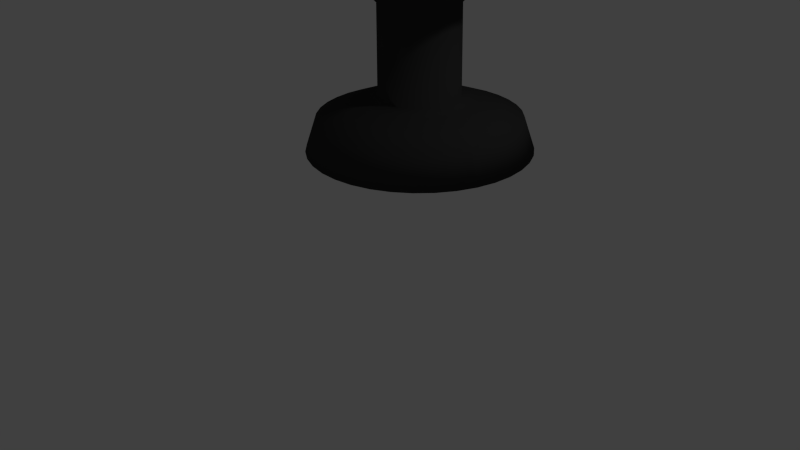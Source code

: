 # Source: blackqueen.blend  (saved by Blender 2.66.1; exported with 4.5.12 LTS)
import bpy
from mathutils import Matrix  # noqa: F401  (used for matrix-valued properties, if any)

bpy.ops.wm.read_factory_settings(use_empty=True)
scene = bpy.context.scene
scene.name = 'Scene'

# ---- collections
col_collection_1 = bpy.data.collections.new('Collection 1'); scene.collection.children.link(col_collection_1)

# ---- materials (node trees are filled in below, after node groups)
mat_material = bpy.data.materials.new('Material')
mat_material.alpha_threshold = 0.0
mat_material.use_transparent_shadow = False
mat_material.diffuse_color = (0.04445, 0.04445, 0.04445, 1.0)
mat_material.roughness = 0.5
mat_material.line_color = (0.0, 0.0, 0.0, 1.0)

# ---- material node trees

# ---- world
world_world = bpy.data.worlds.new('World'); scene.world = world_world
world_world.color = (0.05088, 0.05088, 0.05088)
world_world.use_sun_shadow = False
world_world.sun_shadow_jitter_overblur = 0.0
world_world.cycles.sampling_method = 'MANUAL'
world_world.cycles.sample_map_resolution = 256

# ---- cameras
cam_camera = bpy.data.cameras.new('Camera')
cam_camera.clip_end = 100.0
cam_camera.lens = 35.0
cam_camera.sensor_width = 32.0
cam_camera.sensor_height = 18.0
cam_camera.ortho_scale = 7.314
cam_camera.dof.focus_distance = 0.0
cam_camera.dof.aperture_fstop = 128.0

# ---- lights
light_lamp = bpy.data.lights.new('Lamp', 'POINT')
light_lamp.transmission_factor = 0.0
light_lamp.cutoff_distance = 30.0
light_lamp.energy = 100.0
light_lamp.shadow_buffer_clip_start = 1.001
light_lamp.shadow_soft_size = 0.1
light_lamp.shadow_maximum_resolution = 0.006
light_lamp.use_absolute_resolution = True
light_lamp.cycles.use_multiple_importance_sampling = False

# ---- meshes
me_cube = bpy.data.meshes.new('Cube')
me_cube.from_pydata([(2.067, -0.3175, 0.5321), (0.1491, 0.2855, 0.5253), (1.879, -0.2588, 1.114), (1.414, -0.1125, 1.301), (1.104, -0.01503, 1.394), (0.8494, 0.06508, 1.465), (0.8418, 0.06711, 3.068), (1.664, -0.1916, 3.949), (1.919, -0.2717, 3.844), (2.008, -0.2998, 4.111), (1.765, -0.2233, 4.332), (1.465, -0.1292, 4.321), (0.6543, 0.126, 3.475), (0.1667, 0.2794, 3.488), (2.142, 0.02265, 0.5323), (0.1487, 0.2835, 0.5253), (1.947, 0.04776, 1.114), (1.464, 0.1109, 1.301), (1.141, 0.1531, 1.394), (0.8765, 0.1877, 1.465), (0.8685, 0.1877, 3.068), (1.723, 0.07535, 3.949), (1.988, 0.04076, 3.844), (2.08, 0.02845, 4.111), (1.827, 0.06143, 4.332), (1.516, 0.1022, 4.321), (0.6735, 0.213, 3.475), (0.1667, 0.2794, 3.488), (2.157, 0.3707, 0.5326), (0.1486, 0.2815, 0.5252), (1.961, 0.3614, 1.114), (1.474, 0.3396, 1.301), (1.149, 0.3251, 1.395), (0.8819, 0.3131, 1.465), (0.8738, 0.3112, 3.068), (1.735, 0.3485, 3.949), (2.001, 0.3605, 3.844), (2.095, 0.3643, 4.111), (1.84, 0.3528, 4.333), (1.527, 0.3389, 4.322), (0.6774, 0.302, 3.475), (0.1667, 0.2794, 3.488), (2.111, 0.716, 0.533), (0.1489, 0.2795, 0.5252), (1.919, 0.6726, 1.114), (1.443, 0.5664, 1.301), (1.126, 0.4957, 1.395), (0.8654, 0.4376, 1.465), (0.8576, 0.4336, 3.068), (1.699, 0.6196, 3.95), (1.959, 0.6777, 3.845), (2.051, 0.6976, 4.112), (1.802, 0.6419, 4.333), (1.495, 0.5738, 4.322), (0.6657, 0.3904, 3.475), (0.1667, 0.2794, 3.488), (2.006, 1.048, 0.5335), (0.1495, 0.2776, 0.5252), (1.825, 0.9719, 1.115), (1.374, 0.7847, 1.301), (1.074, 0.6599, 1.395), (0.8276, 0.5573, 1.465), (0.8203, 0.5514, 3.069), (1.616, 0.8802, 3.95), (1.863, 0.9828, 3.845), (1.949, 1.018, 4.112), (1.714, 0.92, 4.333), (1.424, 0.7997, 4.322), (0.6388, 0.4754, 3.476), (0.1667, 0.2794, 3.488), (1.845, 1.357, 0.5341), (0.1504, 0.2758, 0.5252), (1.68, 1.25, 1.115), (1.269, 0.9876, 1.302), (0.9946, 0.8125, 1.395), (0.7695, 0.6687, 1.465), (0.7632, 0.661, 3.069), (1.49, 1.123, 3.951), (1.715, 1.267, 3.846), (1.794, 1.316, 4.113), (1.579, 1.179, 4.334), (1.314, 1.01, 4.323), (0.5976, 0.5544, 3.476), (0.1667, 0.2794, 3.488), (1.633, 1.633, 0.5349), (0.1516, 0.2742, 0.5252), (1.488, 1.499, 1.116), (1.129, 1.169, 1.302), (0.8897, 0.949, 1.396), (0.693, 0.7682, 1.466), (0.6879, 0.7589, 3.069), (1.323, 1.339, 3.951), (1.52, 1.52, 3.846), (1.589, 1.583, 4.113), (1.401, 1.41, 4.334), (1.17, 1.198, 4.323), (0.5433, 0.625, 3.476), (0.1667, 0.2794, 3.488), (1.376, 1.868, 0.5356), (0.1531, 0.2728, 0.5252), (1.257, 1.711, 1.117), (0.9604, 1.324, 1.303), (0.7627, 1.065, 1.396), (0.6004, 0.853, 1.466), (0.5968, 0.8423, 3.069), (1.122, 1.524, 3.952), (1.284, 1.736, 3.847), (1.341, 1.81, 4.114), (1.186, 1.607, 4.335), (0.9952, 1.358, 4.324), (0.4775, 0.6852, 3.476), (0.1667, 0.2794, 3.488), (1.082, 2.055, 0.5364), (0.1548, 0.2717, 0.5252), (0.9919, 1.88, 1.117), (0.7673, 1.446, 1.303), (0.6175, 1.158, 1.396), (0.4944, 0.9204, 1.466), (0.4925, 0.9086, 3.07), (0.8909, 1.671, 3.952), (1.014, 1.908, 3.848), (1.057, 1.99, 4.115), (0.94, 1.763, 4.336), (0.7953, 1.485, 4.324), (0.4024, 0.733, 3.476), (0.1667, 0.2794, 3.488), (0.7597, 2.188, 0.5373), (0.1567, 0.271, 0.5252), (0.7018, 1.999, 1.118), (0.5558, 1.534, 1.304), (0.4584, 1.223, 1.397), (0.3784, 0.9684, 1.466), (0.3784, 0.9558, 3.07), (0.6382, 1.775, 3.953), (0.7182, 2.03, 3.849), (0.7466, 2.119, 4.116), (0.6704, 1.875, 4.336), (0.5763, 1.575, 4.325), (0.32, 0.767, 3.476), (0.1667, 0.2794, 3.488), (0.4196, 2.264, 0.5381), (0.1587, 0.2705, 0.5252), (0.3952, 2.067, 1.119), (0.3323, 1.583, 1.304), (0.2903, 1.26, 1.397), (0.2557, 0.9955, 1.467), (0.2577, 0.9825, 3.07), (0.3713, 1.834, 3.954), (0.4057, 2.099, 3.849), (0.4184, 2.191, 4.117), (0.3857, 1.938, 4.337), (0.3449, 1.626, 4.325), (0.233, 0.7863, 3.477), (0.1667, 0.2794, 3.488), (0.07158, 2.278, 0.5388), (0.1607, 0.2704, 0.5252), (0.08161, 2.081, 1.12), (0.1037, 1.593, 1.305), (0.1183, 1.268, 1.398), (0.1303, 1.001, 1.467), (0.1343, 0.9878, 3.07), (0.0981, 1.846, 3.954), (0.08602, 2.113, 3.85), (0.08248, 2.206, 4.117), (0.0943, 1.95, 4.338), (0.1082, 1.637, 4.326), (0.144, 0.7901, 3.477), (0.1667, 0.2794, 3.488), (-0.2738, 2.233, 0.5396), (0.1627, 0.2707, 0.5252), (-0.2296, 2.039, 1.12), (-0.1232, 1.563, 1.305), (-0.05237, 1.245, 1.398), (0.005815, 0.9844, 1.467), (0.01184, 0.9716, 3.071), (-0.1729, 1.81, 3.955), (-0.2312, 2.071, 3.851), (-0.2508, 2.161, 4.118), (-0.1948, 1.912, 4.338), (-0.1267, 1.606, 4.326), (0.05562, 0.7784, 3.477), (0.1667, 0.2794, 3.488), (-0.6059, 2.128, 0.5402), (0.1646, 0.2713, 0.5252), (-0.5289, 1.945, 1.121), (-0.3414, 1.494, 1.306), (-0.2165, 1.193, 1.398), (-0.1139, 0.9465, 1.468), (-0.106, 0.9343, 3.071), (-0.4336, 1.728, 3.955), (-0.5363, 1.975, 3.851), (-0.5714, 2.06, 4.119), (-0.4729, 1.824, 4.339), (-0.3527, 1.534, 4.327), (-0.02935, 0.7515, 3.477), (0.1667, 0.2794, 3.488), (-0.9148, 1.967, 0.5407), (0.1664, 0.2722, 0.5252), (-0.8072, 1.8, 1.121), (-0.5443, 1.388, 1.306), (-0.3691, 1.114, 1.399), (-0.2252, 0.8884, 1.468), (-0.2155, 0.8772, 3.071), (-0.6761, 1.601, 3.956), (-0.82, 1.827, 3.852), (-0.8695, 1.905, 4.119), (-0.7315, 1.689, 4.339), (-0.5628, 1.425, 4.327), (-0.1084, 0.7103, 3.477), (0.1667, 0.2794, 3.488), (-1.191, 1.754, 0.5411), (0.1681, 0.2735, 0.5252), (-1.056, 1.608, 1.122), (-0.7258, 1.249, 1.306), (-0.5056, 1.009, 1.399), (-0.3248, 0.8119, 1.468), (-0.3135, 0.8019, 3.071), (-0.8929, 1.435, 3.956), (-1.074, 1.632, 3.852), (-1.136, 1.7, 4.12), (-0.9627, 1.511, 4.34), (-0.7506, 1.28, 4.327), (-0.179, 0.656, 3.477), (0.1667, 0.2794, 3.488), (-1.426, 1.497, 0.5414), (0.1694, 0.275, 0.5252), (-1.268, 1.377, 1.122), (-0.8803, 1.08, 1.307), (-0.6218, 0.8819, 1.399), (-0.4096, 0.7193, 1.468), (-0.3969, 0.7108, 3.071), (-1.077, 1.233, 3.956), (-1.29, 1.395, 3.852), (-1.363, 1.452, 4.12), (-1.16, 1.296, 4.34), (-0.9106, 1.105, 4.328), (-0.2392, 0.5903, 3.478), (0.1667, 0.2794, 3.488), (-1.613, 1.203, 0.5415), (0.1705, 0.2767, 0.5252), (-1.437, 1.112, 1.122), (-1.003, 0.8867, 1.307), (-0.7142, 0.7366, 1.399), (-0.477, 0.6133, 1.468), (-0.4632, 0.6065, 3.071), (-1.224, 1.002, 3.956), (-1.462, 1.125, 3.852), (-1.543, 1.168, 4.12), (-1.316, 1.05, 4.34), (-1.038, 0.9054, 4.328), (-0.287, 0.5151, 3.478), (0.1667, 0.2794, 3.488), (-1.746, 0.8816, 0.5415), (0.1713, 0.2786, 0.5252), (-1.556, 0.8218, 1.122), (-1.091, 0.6752, 1.307), (-0.78, 0.5775, 1.399), (-0.5249, 0.4973, 1.468), (-0.5103, 0.4924, 3.071), (-1.329, 0.7495, 3.956), (-1.584, 0.8298, 3.852), (-1.672, 0.8574, 4.12), (-1.428, 0.7805, 4.34), (-1.128, 0.6864, 4.328), (-0.321, 0.4327, 3.478), (0.1667, 0.2794, 3.488), (-1.821, 0.5414, 0.5414), (0.1717, 0.2805, 0.5252), (-1.624, 0.5152, 1.122), (-1.14, 0.4517, 1.307), (-0.8171, 0.4094, 1.399), (-0.552, 0.3747, 1.468), (-0.537, 0.3717, 3.071), (-1.388, 0.4825, 3.956), (-1.653, 0.5173, 3.852), (-1.744, 0.5291, 4.12), (-1.49, 0.4957, 4.34), (-1.179, 0.455, 4.328), (-0.3403, 0.3457, 3.478), (0.1667, 0.2794, 3.488), (-1.836, 0.1934, 0.5411), (0.1718, 0.2826, 0.5252), (-1.638, 0.2016, 1.122), (-1.15, 0.2231, 1.306), (-0.8245, 0.2374, 1.399), (-0.5574, 0.2492, 1.468), (-0.5423, 0.2483, 3.071), (-1.399, 0.2094, 3.956), (-1.666, 0.1976, 3.852), (-1.759, 0.1932, 4.12), (-1.503, 0.2044, 4.34), (-1.19, 0.2183, 4.327), (-0.3441, 0.2567, 3.477), (0.1667, 0.2794, 3.488), (-1.791, -0.1519, 0.5407), (0.1715, 0.2846, 0.5252), (-1.596, -0.1096, 1.121), (-1.12, -0.003779, 1.306), (-0.8019, 0.06679, 1.399), (-0.5409, 0.1248, 1.468), (-0.5261, 0.1258, 3.071), (-1.363, -0.06169, 3.956), (-1.624, -0.1196, 3.852), (-1.715, -0.1401, 4.119), (-1.465, -0.08474, 4.339), (-1.158, -0.01661, 4.327), (-0.3324, 0.1683, 3.477), (0.1667, 0.2794, 3.488), (-1.686, -0.4841, 0.5402), (0.1709, 0.2865, 0.5252), (-1.502, -0.4089, 1.121), (-1.051, -0.222, 1.306), (-0.75, -0.09736, 1.398), (-0.5031, 0.005025, 1.468), (-0.4888, 0.008027, 3.071), (-1.281, -0.3224, 3.955), (-1.528, -0.4247, 3.851), (-1.613, -0.4606, 4.119), (-1.377, -0.3628, 4.339), (-1.087, -0.2425, 4.327), (-0.3055, 0.08338, 3.477), (0.1667, 0.2794, 3.488), (-1.524, -0.793, 0.5395), (0.17, 0.2883, 0.5252), (-1.357, -0.6872, 1.12), (-0.9449, -0.4249, 1.305), (-0.6704, -0.25, 1.398), (-0.445, -0.1063, 1.467), (-0.4317, -0.1015, 3.071), (-1.155, -0.5648, 3.955), (-1.38, -0.7085, 3.851), (-1.458, -0.7587, 4.118), (-1.242, -0.6214, 4.338), (-0.9775, -0.4526, 4.326), (-0.2643, 0.004366, 3.477), (0.1667, 0.2794, 3.488), (-1.312, -1.069, 0.5388), (0.1688, 0.2899, 0.5252), (-1.165, -0.9361, 1.12), (-0.8054, -0.6064, 1.305), (-0.5655, -0.3865, 1.398), (-0.3685, -0.2059, 1.467), (-0.3564, -0.1995, 3.07), (-0.988, -0.7816, 3.954), (-1.185, -0.9622, 3.85), (-1.253, -1.025, 4.117), (-1.064, -0.8526, 4.338), (-0.8331, -0.6405, 4.326), (-0.21, -0.06629, 3.477), (0.1667, 0.2794, 3.488), (-1.055, -1.304, 0.5381), (0.1673, 0.2913, 0.5252), (-0.9338, -1.148, 1.119), (-0.6366, -0.7609, 1.304), (-0.4385, -0.5027, 1.397), (-0.2759, -0.2906, 1.467), (-0.2653, -0.2829, 3.07), (-0.7863, -0.9662, 3.954), (-0.949, -1.178, 3.849), (-1.005, -1.252, 4.117), (-0.849, -1.05, 4.337), (-0.6583, -0.8005, 4.325), (-0.1443, -0.1264, 3.477), (0.1667, 0.2794, 3.488), (-0.7612, -1.491, 0.5372), (0.1656, 0.2924, 0.5252), (-0.6689, -1.317, 1.118), (-0.4435, -0.8837, 1.304), (-0.2933, -0.5951, 1.397), (-0.1699, -0.358, 1.466), (-0.161, -0.3492, 3.07), (-0.5556, -1.113, 3.953), (-0.679, -1.35, 3.849), (-0.7213, -1.433, 4.116), (-0.6029, -1.206, 4.336), (-0.4583, -0.9277, 4.325), (-0.06909, -0.1743, 3.476), (0.1667, 0.2794, 3.488), (-0.4393, -1.624, 0.5364), (0.1637, 0.2931, 0.5252), (-0.3788, -1.436, 1.117), (-0.232, -0.9711, 1.303), (-0.1342, -0.6608, 1.396), (-0.05386, -0.406, 1.466), (-0.04688, -0.3964, 3.07), (-0.3029, -1.217, 3.952), (-0.3833, -1.472, 3.848), (-0.4106, -1.561, 4.115), (-0.3334, -1.317, 4.336), (-0.2393, -1.018, 4.324), (0.01327, -0.2083, 3.476), (0.1667, 0.2794, 3.488), (-0.09917, -1.699, 0.5356), (0.1617, 0.2936, 0.5252), (-0.07226, -1.504, 1.117), (-0.008517, -1.02, 1.303), (0.03391, -0.698, 1.396), (0.06875, -0.4331, 1.466), (0.07376, -0.423, 3.069), (-0.03591, -1.276, 3.952), (-0.07083, -1.541, 3.847), (-0.08231, -1.634, 4.114), (-0.04865, -1.38, 4.335), (-0.007956, -1.069, 4.324), (0.1003, -0.2275, 3.476), (0.1667, 0.2794, 3.488), (0.2489, -1.714, 0.5348), (0.1597, 0.2936, 0.5252), (0.2414, -1.518, 1.116), (0.2201, -1.03, 1.302), (0.2059, -0.7054, 1.396), (0.1942, -0.4385, 1.466), (0.1972, -0.4283, 3.069), (0.2372, -1.288, 3.951), (0.2489, -1.555, 3.846), (0.2536, -1.648, 4.113), (0.2427, -1.393, 4.334), (0.2288, -1.079, 4.323), (0.1893, -0.2314, 3.476), (0.1667, 0.2794, 3.488), (0.5942, -1.669, 0.5341), (0.1577, 0.2934, 0.5252), (0.5526, -1.476, 1.115), (0.447, -1.0, 1.302), (0.3766, -0.6828, 1.395), (0.3187, -0.422, 1.465), (0.3197, -0.4121, 3.069), (0.5083, -1.252, 3.951), (0.5661, -1.513, 3.846), (0.5869, -1.604, 4.113), (0.5318, -1.355, 4.334), (0.4637, -1.048, 4.323), (0.2777, -0.2197, 3.476), (0.1667, 0.2794, 3.488), (0.9263, -1.564, 0.5335), (0.1557, 0.2928, 0.5252), (0.8519, -1.382, 1.115), (0.6652, -0.9313, 1.301), (0.5407, -0.6309, 1.395), (0.4384, -0.3841, 1.465), (0.4375, -0.3749, 3.069), (0.769, -1.17, 3.95), (0.8712, -1.416, 3.845), (0.9074, -1.503, 4.112), (0.8099, -1.267, 4.333), (0.6896, -0.9769, 4.322), (0.3626, -0.1928, 3.476), (0.1667, 0.2794, 3.488), (1.235, -1.403, 0.533), (0.1539, 0.2918, 0.5252), (1.13, -1.237, 1.114), (0.8681, -0.8254, 1.301), (0.6933, -0.5513, 1.395), (0.5497, -0.3261, 1.465), (0.547, -0.3177, 3.068), (1.011, -1.043, 3.95), (1.155, -1.268, 3.845), (1.206, -1.347, 4.112), (1.068, -1.132, 4.333), (0.8997, -0.8674, 4.322), (0.4416, -0.1516, 3.475), (0.1667, 0.2794, 3.488), (1.511, -1.19, 0.5326), (0.1523, 0.2906, 0.5252), (1.379, -1.045, 1.114), (1.05, -0.686, 1.301), (0.8298, -0.4464, 1.395), (0.6493, -0.2496, 1.465), (0.6449, -0.2424, 3.068), (1.228, -0.8767, 3.949), (1.409, -1.074, 3.844), (1.472, -1.142, 4.111), (1.3, -0.9541, 4.333), (1.088, -0.723, 4.322), (0.5123, -0.09729, 3.475), (0.1667, 0.2794, 3.488), (1.747, -0.9334, 0.5323), (0.151, 0.2891, 0.5253), (1.591, -0.8138, 1.114), (1.204, -0.5171, 1.301), (0.946, -0.3194, 1.394), (0.7341, -0.1569, 1.465), (0.7283, -0.1513, 3.068), (1.413, -0.675, 3.949), (1.625, -0.8374, 3.844), (1.699, -0.8942, 4.111), (1.497, -0.7389, 4.332), (1.248, -0.5481, 4.321), (0.5724, -0.03155, 3.475), (0.1667, 0.2794, 3.488), (1.934, -0.6394, 0.5321), (0.1499, 0.2874, 0.5253), (1.76, -0.5489, 1.114), (1.327, -0.324, 1.301), (1.038, -0.1741, 1.394), (0.8015, -0.05097, 1.465), (0.7946, -0.04706, 3.068), (1.559, -0.4443, 3.949), (1.796, -0.5674, 3.844), (1.879, -0.6105, 4.111), (1.653, -0.4929, 4.332), (1.375, -0.3482, 4.321), (0.6203, 0.04364, 3.475), (0.1667, 0.2794, 3.488), (2.067, -0.3175, 0.5321), (0.1491, 0.2855, 0.5253), (1.879, -0.2588, 1.114), (1.414, -0.1125, 1.301), (1.104, -0.01503, 1.394), (0.8494, 0.06508, 1.465), (0.8418, 0.06711, 3.068), (1.664, -0.1916, 3.949), (1.919, -0.2717, 3.844), (2.008, -0.2998, 4.111), (1.765, -0.2233, 4.332), (1.465, -0.1292, 4.321), (0.6543, 0.126, 3.475), (0.1667, 0.2794, 3.488)], [], [(10, 24, 25, 11), (4, 18, 19, 5), (11, 25, 26, 12), (5, 19, 20, 6), (12, 26, 27, 13), (6, 20, 21, 7), (0, 1, 15, 14), (7, 21, 22, 8), (0, 14, 16, 2), (8, 22, 23, 9), (2, 16, 17, 3), (9, 23, 24, 10), (3, 17, 18, 4), (23, 37, 38, 24), (17, 31, 32, 18), (24, 38, 39, 25), (18, 32, 33, 19), (25, 39, 40, 26), (19, 33, 34, 20), (26, 40, 41, 27), (20, 34, 35, 21), (14, 15, 29, 28), (21, 35, 36, 22), (14, 28, 30, 16), (22, 36, 37, 23), (16, 30, 31, 17), (35, 49, 50, 36), (28, 42, 44, 30), (36, 50, 51, 37), (30, 44, 45, 31), (37, 51, 52, 38), (31, 45, 46, 32), (38, 52, 53, 39), (32, 46, 47, 33), (39, 53, 54, 40), (33, 47, 48, 34), (40, 54, 55, 41), (34, 48, 49, 35), (28, 29, 43, 42), (46, 60, 61, 47), (53, 67, 68, 54), (47, 61, 62, 48), (54, 68, 69, 55), (48, 62, 63, 49), (42, 43, 57, 56), (49, 63, 64, 50), (42, 56, 58, 44), (50, 64, 65, 51), (44, 58, 59, 45), (51, 65, 66, 52), (45, 59, 60, 46), (52, 66, 67, 53), (64, 78, 79, 65), (58, 72, 73, 59), (65, 79, 80, 66), (59, 73, 74, 60), (66, 80, 81, 67), (60, 74, 75, 61), (67, 81, 82, 68), (61, 75, 76, 62), (68, 82, 83, 69), (62, 76, 77, 63), (56, 57, 71, 70), (63, 77, 78, 64), (56, 70, 72, 58), (82, 96, 97, 83), (76, 90, 91, 77), (70, 71, 85, 84), (77, 91, 92, 78), (70, 84, 86, 72), (78, 92, 93, 79), (72, 86, 87, 73), (79, 93, 94, 80), (73, 87, 88, 74), (80, 94, 95, 81), (74, 88, 89, 75), (81, 95, 96, 82), (75, 89, 90, 76), (94, 108, 109, 95), (88, 102, 103, 89), (95, 109, 110, 96), (89, 103, 104, 90), (96, 110, 111, 97), (90, 104, 105, 91), (84, 85, 99, 98), (91, 105, 106, 92), (84, 98, 100, 86), (92, 106, 107, 93), (86, 100, 101, 87), (93, 107, 108, 94), (87, 101, 102, 88), (105, 119, 120, 106), (98, 112, 114, 100), (106, 120, 121, 107), (100, 114, 115, 101), (107, 121, 122, 108), (101, 115, 116, 102), (108, 122, 123, 109), (102, 116, 117, 103), (109, 123, 124, 110), (103, 117, 118, 104), (110, 124, 125, 111), (104, 118, 119, 105), (98, 99, 113, 112), (123, 137, 138, 124), (117, 131, 132, 118), (124, 138, 139, 125), (118, 132, 133, 119), (112, 113, 127, 126), (119, 133, 134, 120), (112, 126, 128, 114), (120, 134, 135, 121), (114, 128, 129, 115), (121, 135, 136, 122), (115, 129, 130, 116), (122, 136, 137, 123), (116, 130, 131, 117), (135, 149, 150, 136), (129, 143, 144, 130), (136, 150, 151, 137), (130, 144, 145, 131), (137, 151, 152, 138), (131, 145, 146, 132), (138, 152, 153, 139), (132, 146, 147, 133), (126, 127, 141, 140), (133, 147, 148, 134), (126, 140, 142, 128), (134, 148, 149, 135), (128, 142, 143, 129), (140, 141, 155, 154), (147, 161, 162, 148), (140, 154, 156, 142), (148, 162, 163, 149), (142, 156, 157, 143), (149, 163, 164, 150), (143, 157, 158, 144), (150, 164, 165, 151), (144, 158, 159, 145), (151, 165, 166, 152), (145, 159, 160, 146), (152, 166, 167, 153), (146, 160, 161, 147), (164, 178, 179, 165), (158, 172, 173, 159), (165, 179, 180, 166), (159, 173, 174, 160), (166, 180, 181, 167), (160, 174, 175, 161), (154, 155, 169, 168), (161, 175, 176, 162), (154, 168, 170, 156), (162, 176, 177, 163), (156, 170, 171, 157), (163, 177, 178, 164), (157, 171, 172, 158), (176, 190, 191, 177), (170, 184, 185, 171), (177, 191, 192, 178), (171, 185, 186, 172), (178, 192, 193, 179), (172, 186, 187, 173), (179, 193, 194, 180), (173, 187, 188, 174), (180, 194, 195, 181), (174, 188, 189, 175), (168, 169, 183, 182), (175, 189, 190, 176), (168, 182, 184, 170), (194, 208, 209, 195), (188, 202, 203, 189), (182, 183, 197, 196), (189, 203, 204, 190), (182, 196, 198, 184), (190, 204, 205, 191), (184, 198, 199, 185), (191, 205, 206, 192), (185, 199, 200, 186), (192, 206, 207, 193), (186, 200, 201, 187), (193, 207, 208, 194), (187, 201, 202, 188), (199, 213, 214, 200), (206, 220, 221, 207), (200, 214, 215, 201), (207, 221, 222, 208), (201, 215, 216, 202), (208, 222, 223, 209), (202, 216, 217, 203), (196, 197, 211, 210), (203, 217, 218, 204), (196, 210, 212, 198), (204, 218, 219, 205), (198, 212, 213, 199), (205, 219, 220, 206), (217, 231, 232, 218), (210, 224, 226, 212), (218, 232, 233, 219), (212, 226, 227, 213), (219, 233, 234, 220), (213, 227, 228, 214), (220, 234, 235, 221), (214, 228, 229, 215), (221, 235, 236, 222), (215, 229, 230, 216), (222, 236, 237, 223), (216, 230, 231, 217), (210, 211, 225, 224), (235, 249, 250, 236), (229, 243, 244, 230), (236, 250, 251, 237), (230, 244, 245, 231), (224, 225, 239, 238), (231, 245, 246, 232), (224, 238, 240, 226), (232, 246, 247, 233), (226, 240, 241, 227), (233, 247, 248, 234), (227, 241, 242, 228), (234, 248, 249, 235), (228, 242, 243, 229), (247, 261, 262, 248), (241, 255, 256, 242), (248, 262, 263, 249), (242, 256, 257, 243), (249, 263, 264, 250), (243, 257, 258, 244), (250, 264, 265, 251), (244, 258, 259, 245), (238, 239, 253, 252), (245, 259, 260, 246), (238, 252, 254, 240), (246, 260, 261, 247), (240, 254, 255, 241), (258, 272, 273, 259), (252, 253, 267, 266), (259, 273, 274, 260), (252, 266, 268, 254), (260, 274, 275, 261), (254, 268, 269, 255), (261, 275, 276, 262), (255, 269, 270, 256), (262, 276, 277, 263), (256, 270, 271, 257), (263, 277, 278, 264), (257, 271, 272, 258), (264, 278, 279, 265), (276, 290, 291, 277), (270, 284, 285, 271), (277, 291, 292, 278), (271, 285, 286, 272), (278, 292, 293, 279), (272, 286, 287, 273), (266, 267, 281, 280), (273, 287, 288, 274), (266, 280, 282, 268), (274, 288, 289, 275), (268, 282, 283, 269), (275, 289, 290, 276), (269, 283, 284, 270), (288, 302, 303, 289), (282, 296, 297, 283), (289, 303, 304, 290), (283, 297, 298, 284), (290, 304, 305, 291), (284, 298, 299, 285), (291, 305, 306, 292), (285, 299, 300, 286), (292, 306, 307, 293), (286, 300, 301, 287), (280, 281, 295, 294), (287, 301, 302, 288), (280, 294, 296, 282), (306, 320, 321, 307), (300, 314, 315, 301), (294, 295, 309, 308), (301, 315, 316, 302), (294, 308, 310, 296), (302, 316, 317, 303), (296, 310, 311, 297), (303, 317, 318, 304), (297, 311, 312, 298), (304, 318, 319, 305), (298, 312, 313, 299), (305, 319, 320, 306), (299, 313, 314, 300), (317, 331, 332, 318), (311, 325, 326, 312), (318, 332, 333, 319), (312, 326, 327, 313), (319, 333, 334, 320), (313, 327, 328, 314), (320, 334, 335, 321), (314, 328, 329, 315), (308, 309, 323, 322), (315, 329, 330, 316), (308, 322, 324, 310), (316, 330, 331, 317), (310, 324, 325, 311), (329, 343, 344, 330), (322, 336, 338, 324), (330, 344, 345, 331), (324, 338, 339, 325), (331, 345, 346, 332), (325, 339, 340, 326), (332, 346, 347, 333), (326, 340, 341, 327), (333, 347, 348, 334), (327, 341, 342, 328), (334, 348, 349, 335), (328, 342, 343, 329), (322, 323, 337, 336), (347, 361, 362, 348), (341, 355, 356, 342), (348, 362, 363, 349), (342, 356, 357, 343), (336, 337, 351, 350), (343, 357, 358, 344), (336, 350, 352, 338), (344, 358, 359, 345), (338, 352, 353, 339), (345, 359, 360, 346), (339, 353, 354, 340), (346, 360, 361, 347), (340, 354, 355, 341), (352, 366, 367, 353), (359, 373, 374, 360), (353, 367, 368, 354), (360, 374, 375, 361), (354, 368, 369, 355), (361, 375, 376, 362), (355, 369, 370, 356), (362, 376, 377, 363), (356, 370, 371, 357), (350, 351, 365, 364), (357, 371, 372, 358), (350, 364, 366, 352), (358, 372, 373, 359), (376, 390, 391, 377), (370, 384, 385, 371), (364, 365, 379, 378), (371, 385, 386, 372), (364, 378, 380, 366), (372, 386, 387, 373), (366, 380, 381, 367), (373, 387, 388, 374), (367, 381, 382, 368), (374, 388, 389, 375), (368, 382, 383, 369), (375, 389, 390, 376), (369, 383, 384, 370), (388, 402, 403, 389), (382, 396, 397, 383), (389, 403, 404, 390), (383, 397, 398, 384), (390, 404, 405, 391), (384, 398, 399, 385), (378, 379, 393, 392), (385, 399, 400, 386), (378, 392, 394, 380), (386, 400, 401, 387), (380, 394, 395, 381), (387, 401, 402, 388), (381, 395, 396, 382), (400, 414, 415, 401), (394, 408, 409, 395), (401, 415, 416, 402), (395, 409, 410, 396), (402, 416, 417, 403), (396, 410, 411, 397), (403, 417, 418, 404), (397, 411, 412, 398), (404, 418, 419, 405), (398, 412, 413, 399), (392, 393, 407, 406), (399, 413, 414, 400), (392, 406, 408, 394), (411, 425, 426, 412), (418, 432, 433, 419), (412, 426, 427, 413), (406, 407, 421, 420), (413, 427, 428, 414), (406, 420, 422, 408), (414, 428, 429, 415), (408, 422, 423, 409), (415, 429, 430, 416), (409, 423, 424, 410), (416, 430, 431, 417), (410, 424, 425, 411), (417, 431, 432, 418), (429, 443, 444, 430), (423, 437, 438, 424), (430, 444, 445, 431), (424, 438, 439, 425), (431, 445, 446, 432), (425, 439, 440, 426), (432, 446, 447, 433), (426, 440, 441, 427), (420, 421, 435, 434), (427, 441, 442, 428), (420, 434, 436, 422), (428, 442, 443, 429), (422, 436, 437, 423), (441, 455, 456, 442), (434, 448, 450, 436), (442, 456, 457, 443), (436, 450, 451, 437), (443, 457, 458, 444), (437, 451, 452, 438), (444, 458, 459, 445), (438, 452, 453, 439), (445, 459, 460, 446), (439, 453, 454, 440), (446, 460, 461, 447), (440, 454, 455, 441), (434, 435, 449, 448), (459, 473, 474, 460), (453, 467, 468, 454), (460, 474, 475, 461), (454, 468, 469, 455), (448, 449, 463, 462), (455, 469, 470, 456), (448, 462, 464, 450), (456, 470, 471, 457), (450, 464, 465, 451), (457, 471, 472, 458), (451, 465, 466, 452), (458, 472, 473, 459), (452, 466, 467, 453), (470, 484, 485, 471), (464, 478, 479, 465), (471, 485, 486, 472), (465, 479, 480, 466), (472, 486, 487, 473), (466, 480, 481, 467), (473, 487, 488, 474), (467, 481, 482, 468), (474, 488, 489, 475), (468, 482, 483, 469), (462, 463, 477, 476), (469, 483, 484, 470), (462, 476, 478, 464), (488, 502, 503, 489), (482, 496, 497, 483), (476, 477, 491, 490), (483, 497, 498, 484), (476, 490, 492, 478), (484, 498, 499, 485), (478, 492, 493, 479), (485, 499, 500, 486), (479, 493, 494, 480), (486, 500, 501, 487), (480, 494, 495, 481), (487, 501, 502, 488), (481, 495, 496, 482), (500, 514, 515, 501), (494, 508, 509, 495), (501, 515, 516, 502), (495, 509, 510, 496), (502, 516, 517, 503), (496, 510, 511, 497), (490, 491, 505, 504), (497, 511, 512, 498), (490, 504, 506, 492), (498, 512, 513, 499), (492, 506, 507, 493), (499, 513, 514, 500), (493, 507, 508, 494)])
me_cube.polygons.foreach_set('use_smooth', [True] * 468)
me_cube.materials.append(mat_material)
me_cube.use_remesh_preserve_volume = False
me_cube.use_remesh_preserve_attributes = False
me_cube.use_mirror_vertex_groups = False
me_cube.update()

# ---- objects
ob_cube = bpy.data.objects.new('Cube', me_cube)
ob_lamp = bpy.data.objects.new('Lamp', light_lamp)
ob_camera = bpy.data.objects.new('Camera', cam_camera)

# ---- transforms, parenting, visibility, modifiers, constraints
ob_cube.location = (0.0, 0.0, 0.0)
ob_cube.lock_rotations_4d = False
ob_cube.empty_display_type = 'ARROWS'
ob_cube.lineart.crease_threshold = 0.0
ob_lamp.location = (4.076, 1.005, 5.904)
ob_lamp.rotation_euler = (0.6503, 0.05522, 1.866)
ob_lamp.lock_rotations_4d = False
ob_lamp.empty_display_type = 'ARROWS'
ob_lamp.color = (0.0, 0.0, 0.0, 0.0)
ob_lamp.lineart.crease_threshold = 0.0
ob_camera.location = (10.42, -9.777, 6.144)
ob_camera.rotation_euler = (1.109, 0.01082, 0.8149)
ob_camera.lock_rotations_4d = False
ob_camera.empty_display_type = 'ARROWS'
ob_camera.color = (0.0, 0.0, 0.0, 0.0)
ob_camera.display_type = 'WIRE'
ob_camera.lineart.crease_threshold = 0.0

# ---- collection membership
col_collection_1.objects.link(ob_cube)
col_collection_1.objects.link(ob_lamp)
col_collection_1.objects.link(ob_camera)

# ---- scene / render settings (as saved in the file)
scene.camera = ob_camera
scene.frame_start = 1; scene.frame_end = 250; scene.frame_set(1)
scene.render.engine = 'BLENDER_EEVEE_NEXT'
scene.render.image_settings.color_mode = 'RGB'
scene.render.image_settings.compression = 90
scene.render.resolution_percentage = 50
scene.render.dither_intensity = 0.0
scene.cycles.use_denoising = False
scene.cycles.samples = 10
scene.cycles.sampling_pattern = 'TABULATED_SOBOL'
scene.cycles.light_sampling_threshold = 0.0
scene.cycles.use_adaptive_sampling = False
scene.cycles.use_light_tree = False
scene.cycles.blur_glossy = 0.0
scene.cycles.volume_bounces = 1
scene.cycles.pixel_filter_type = 'GAUSSIAN'
scene.cycles.sample_clamp_indirect = 0.0
scene.view_settings.view_transform = 'Standard'
bpy.context.view_layer.update()
